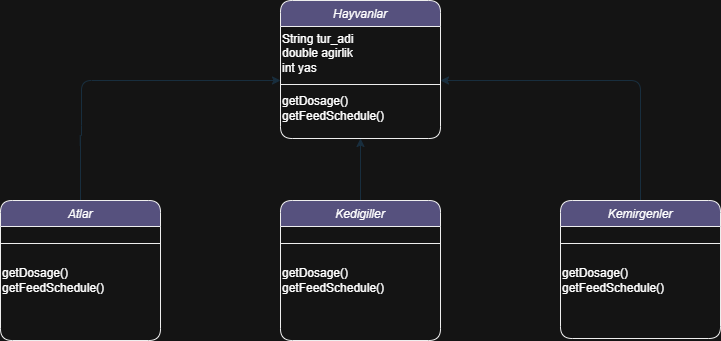

The diagram above was exported from draw.io. Its source (the exported page's mxGraphModel, read from the mxfile embedded in the PNG):
<mxGraphModel dx="839" dy="454" grid="1" gridSize="10" guides="1" tooltips="1" connect="1" arrows="1" fold="1" page="1" pageScale="1" pageWidth="827" pageHeight="1169" background="#141414" math="0" shadow="0">
  <root>
    <mxCell id="WIyWlLk6GJQsqaUBKTNV-0" />
    <mxCell id="WIyWlLk6GJQsqaUBKTNV-1" parent="WIyWlLk6GJQsqaUBKTNV-0" />
    <mxCell id="u4k-t3EDhfdoiWWQiij_-2" value="Hayvanlar" style="swimlane;fontStyle=2;align=center;verticalAlign=top;childLayout=stackLayout;horizontal=1;startSize=26;horizontalStack=0;resizeParent=1;resizeLast=0;collapsible=1;marginBottom=0;rounded=1;shadow=0;strokeWidth=1;labelBackgroundColor=none;fillColor=#56517E;strokeColor=#EEEEEE;fontColor=#FFFFFF;" vertex="1" parent="WIyWlLk6GJQsqaUBKTNV-1">
      <mxGeometry x="320" y="40" width="160" height="138" as="geometry">
        <mxRectangle x="230" y="140" width="160" height="26" as="alternateBounds" />
      </mxGeometry>
    </mxCell>
    <mxCell id="u4k-t3EDhfdoiWWQiij_-19" value="String tur_adi&lt;br style=&quot;border-color: var(--border-color);&quot;&gt;&lt;span style=&quot;&quot;&gt;double agirlik&lt;/span&gt;&lt;br style=&quot;border-color: var(--border-color);&quot;&gt;&lt;span style=&quot;&quot;&gt;int yas&lt;/span&gt;" style="text;strokeColor=none;align=left;fillColor=none;html=1;verticalAlign=middle;whiteSpace=wrap;rounded=1;labelBackgroundColor=none;fontColor=#FFFFFF;" vertex="1" parent="u4k-t3EDhfdoiWWQiij_-2">
      <mxGeometry y="26" width="160" height="54" as="geometry" />
    </mxCell>
    <mxCell id="u4k-t3EDhfdoiWWQiij_-3" value="" style="line;html=1;strokeWidth=1;align=left;verticalAlign=middle;spacingTop=-1;spacingLeft=3;spacingRight=3;rotatable=0;labelPosition=right;points=[];portConstraint=eastwest;labelBackgroundColor=none;fillColor=#56517E;strokeColor=#EEEEEE;fontColor=#FFFFFF;rounded=1;" vertex="1" parent="u4k-t3EDhfdoiWWQiij_-2">
      <mxGeometry y="80" width="160" height="8" as="geometry" />
    </mxCell>
    <mxCell id="u4k-t3EDhfdoiWWQiij_-20" value="getDosage()&lt;br&gt;getFeedSchedule()" style="text;html=1;align=left;verticalAlign=middle;resizable=0;points=[];autosize=1;strokeColor=none;fillColor=none;labelBackgroundColor=none;fontColor=#FFFFFF;rounded=1;" vertex="1" parent="u4k-t3EDhfdoiWWQiij_-2">
      <mxGeometry y="88" width="160" height="40" as="geometry" />
    </mxCell>
    <mxCell id="u4k-t3EDhfdoiWWQiij_-35" style="edgeStyle=orthogonalEdgeStyle;rounded=1;orthogonalLoop=1;jettySize=auto;html=1;entryX=0;entryY=0;entryDx=0;entryDy=0;entryPerimeter=0;labelBackgroundColor=none;strokeColor=#182E3E;fontColor=default;" edge="1" parent="WIyWlLk6GJQsqaUBKTNV-1" source="u4k-t3EDhfdoiWWQiij_-21" target="u4k-t3EDhfdoiWWQiij_-3">
      <mxGeometry relative="1" as="geometry">
        <mxPoint x="120" y="110" as="targetPoint" />
        <Array as="points">
          <mxPoint x="120" y="175" />
          <mxPoint x="121" y="175" />
          <mxPoint x="121" y="120" />
        </Array>
      </mxGeometry>
    </mxCell>
    <mxCell id="u4k-t3EDhfdoiWWQiij_-21" value="Atlar" style="swimlane;fontStyle=2;align=center;verticalAlign=top;childLayout=stackLayout;horizontal=1;startSize=26;horizontalStack=0;resizeParent=1;resizeLast=0;collapsible=1;marginBottom=0;rounded=1;shadow=0;strokeWidth=1;labelBackgroundColor=none;fillColor=#56517E;strokeColor=#EEEEEE;fontColor=#FFFFFF;" vertex="1" parent="WIyWlLk6GJQsqaUBKTNV-1">
      <mxGeometry x="40" y="240" width="160" height="140" as="geometry">
        <mxRectangle x="230" y="140" width="160" height="26" as="alternateBounds" />
      </mxGeometry>
    </mxCell>
    <mxCell id="u4k-t3EDhfdoiWWQiij_-23" value="" style="line;html=1;strokeWidth=1;align=left;verticalAlign=middle;spacingTop=-1;spacingLeft=3;spacingRight=3;rotatable=0;labelPosition=right;points=[];portConstraint=eastwest;labelBackgroundColor=none;fillColor=#56517E;strokeColor=#EEEEEE;fontColor=#FFFFFF;rounded=1;" vertex="1" parent="u4k-t3EDhfdoiWWQiij_-21">
      <mxGeometry y="26" width="160" height="34" as="geometry" />
    </mxCell>
    <mxCell id="u4k-t3EDhfdoiWWQiij_-24" value="getDosage()&lt;br&gt;getFeedSchedule()" style="text;html=1;align=left;verticalAlign=middle;resizable=0;points=[];autosize=1;strokeColor=none;fillColor=none;labelBackgroundColor=none;fontColor=#FFFFFF;rounded=1;" vertex="1" parent="u4k-t3EDhfdoiWWQiij_-21">
      <mxGeometry y="60" width="160" height="40" as="geometry" />
    </mxCell>
    <mxCell id="u4k-t3EDhfdoiWWQiij_-34" style="edgeStyle=orthogonalEdgeStyle;rounded=1;orthogonalLoop=1;jettySize=auto;html=1;entryX=0.5;entryY=1;entryDx=0;entryDy=0;labelBackgroundColor=none;strokeColor=#182E3E;fontColor=default;" edge="1" parent="WIyWlLk6GJQsqaUBKTNV-1" source="u4k-t3EDhfdoiWWQiij_-25" target="u4k-t3EDhfdoiWWQiij_-2">
      <mxGeometry relative="1" as="geometry" />
    </mxCell>
    <mxCell id="u4k-t3EDhfdoiWWQiij_-25" value="Kedigiller" style="swimlane;fontStyle=2;align=center;verticalAlign=top;childLayout=stackLayout;horizontal=1;startSize=26;horizontalStack=0;resizeParent=1;resizeLast=0;collapsible=1;marginBottom=0;rounded=1;shadow=0;strokeWidth=1;labelBackgroundColor=none;fillColor=#56517E;strokeColor=#EEEEEE;fontColor=#FFFFFF;" vertex="1" parent="WIyWlLk6GJQsqaUBKTNV-1">
      <mxGeometry x="320" y="240" width="160" height="140" as="geometry">
        <mxRectangle x="230" y="140" width="160" height="26" as="alternateBounds" />
      </mxGeometry>
    </mxCell>
    <mxCell id="u4k-t3EDhfdoiWWQiij_-27" value="" style="line;html=1;strokeWidth=1;align=left;verticalAlign=middle;spacingTop=-1;spacingLeft=3;spacingRight=3;rotatable=0;labelPosition=right;points=[];portConstraint=eastwest;labelBackgroundColor=none;fillColor=#56517E;strokeColor=#EEEEEE;fontColor=#FFFFFF;rounded=1;" vertex="1" parent="u4k-t3EDhfdoiWWQiij_-25">
      <mxGeometry y="26" width="160" height="34" as="geometry" />
    </mxCell>
    <mxCell id="u4k-t3EDhfdoiWWQiij_-28" value="getDosage()&lt;br&gt;getFeedSchedule()" style="text;html=1;align=left;verticalAlign=middle;resizable=0;points=[];autosize=1;strokeColor=none;fillColor=none;labelBackgroundColor=none;fontColor=#FFFFFF;rounded=1;" vertex="1" parent="u4k-t3EDhfdoiWWQiij_-25">
      <mxGeometry y="60" width="160" height="40" as="geometry" />
    </mxCell>
    <mxCell id="u4k-t3EDhfdoiWWQiij_-36" style="edgeStyle=orthogonalEdgeStyle;rounded=1;orthogonalLoop=1;jettySize=auto;html=1;entryX=1;entryY=1;entryDx=0;entryDy=0;labelBackgroundColor=none;strokeColor=#182E3E;fontColor=default;" edge="1" parent="WIyWlLk6GJQsqaUBKTNV-1" source="u4k-t3EDhfdoiWWQiij_-29" target="u4k-t3EDhfdoiWWQiij_-19">
      <mxGeometry relative="1" as="geometry">
        <Array as="points">
          <mxPoint x="680" y="120" />
        </Array>
      </mxGeometry>
    </mxCell>
    <mxCell id="u4k-t3EDhfdoiWWQiij_-29" value="Kemirgenler" style="swimlane;fontStyle=2;align=center;verticalAlign=top;childLayout=stackLayout;horizontal=1;startSize=26;horizontalStack=0;resizeParent=1;resizeLast=0;collapsible=1;marginBottom=0;rounded=1;shadow=0;strokeWidth=1;labelBackgroundColor=none;fillColor=#56517E;strokeColor=#EEEEEE;fontColor=#FFFFFF;" vertex="1" parent="WIyWlLk6GJQsqaUBKTNV-1">
      <mxGeometry x="600" y="240" width="160" height="138" as="geometry">
        <mxRectangle x="230" y="140" width="160" height="26" as="alternateBounds" />
      </mxGeometry>
    </mxCell>
    <mxCell id="u4k-t3EDhfdoiWWQiij_-31" value="" style="line;html=1;strokeWidth=1;align=left;verticalAlign=middle;spacingTop=-1;spacingLeft=3;spacingRight=3;rotatable=0;labelPosition=right;points=[];portConstraint=eastwest;labelBackgroundColor=none;fillColor=#56517E;strokeColor=#EEEEEE;fontColor=#FFFFFF;rounded=1;" vertex="1" parent="u4k-t3EDhfdoiWWQiij_-29">
      <mxGeometry y="26" width="160" height="34" as="geometry" />
    </mxCell>
    <mxCell id="u4k-t3EDhfdoiWWQiij_-32" value="getDosage()&lt;br&gt;getFeedSchedule()" style="text;html=1;align=left;verticalAlign=middle;resizable=0;points=[];autosize=1;strokeColor=none;fillColor=none;labelBackgroundColor=none;fontColor=#FFFFFF;rounded=1;" vertex="1" parent="u4k-t3EDhfdoiWWQiij_-29">
      <mxGeometry y="60" width="160" height="40" as="geometry" />
    </mxCell>
  </root>
</mxGraphModel>